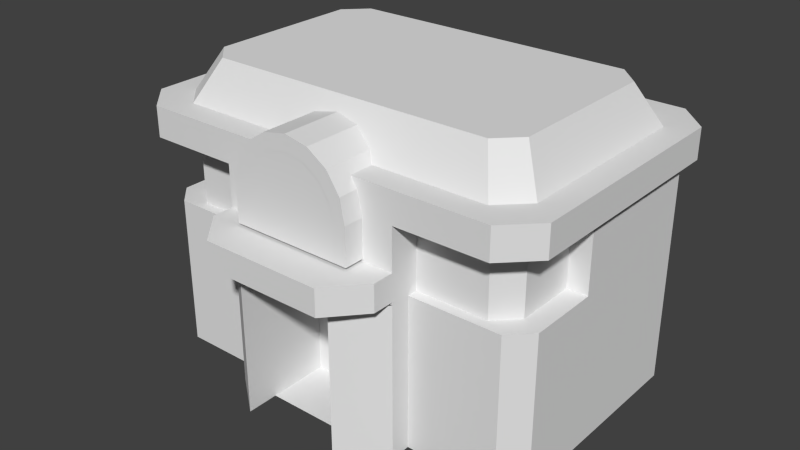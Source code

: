 # Source: PokeCenter2.blend  (saved by Blender 2.71.0; exported with 4.5.12 LTS)
import bpy
from mathutils import Matrix  # noqa: F401  (used for matrix-valued properties, if any)

bpy.ops.wm.read_factory_settings(use_empty=True)
scene = bpy.context.scene
scene.name = 'Scene'

# ---- collections
col_collection_1 = bpy.data.collections.new('Collection 1'); scene.collection.children.link(col_collection_1)

# ---- materials (node trees are filled in below, after node groups)
mat_gs_pc_a = bpy.data.materials.new('gs_pc_a')
mat_gs_pc_a.alpha_threshold = 0.0
mat_gs_pc_a.use_transparent_shadow = False
mat_gs_pc_a.diffuse_color = (0.7843, 0.7843, 0.7843, 1.0)
mat_gs_pc_a.roughness = 0.5
mat_gs_pc_a.line_color = (0.0, 0.0, 0.0, 1.0)
mat_gs_pc_a_1 = bpy.data.materials.new('gs_pc_a_')
mat_gs_pc_a_1.alpha_threshold = 0.0
mat_gs_pc_a_1.use_transparent_shadow = False
mat_gs_pc_a_1.diffuse_color = (0.7843, 0.7843, 0.7843, 1.0)
mat_gs_pc_a_1.roughness = 0.5
mat_gs_pc_a_1.line_color = (0.0, 0.0, 0.0, 1.0)
mat_gs_pc_b = bpy.data.materials.new('gs_pc_b')
mat_gs_pc_b.alpha_threshold = 0.0
mat_gs_pc_b.use_transparent_shadow = False
mat_gs_pc_b.diffuse_color = (0.7843, 0.7843, 0.7843, 1.0)
mat_gs_pc_b.roughness = 0.5
mat_gs_pc_b.line_color = (0.0, 0.0, 0.0, 1.0)

# ---- material node trees

# ---- world
world_world = bpy.data.worlds.new('World'); scene.world = world_world
world_world.color = (0.05088, 0.05088, 0.05088)
world_world.use_sun_shadow = False
world_world.sun_shadow_jitter_overblur = 0.0
world_world.cycles.sampling_method = 'MANUAL'
world_world.cycles.sample_map_resolution = 256

# ---- meshes
me_polygon0_002 = bpy.data.meshes.new('polygon0.002')
me_polygon0_002.from_pydata([(1.2, 4.782, 3.743), (1.5, 4.779, 3.743), (1.2, 5.589, 3.743), (1.5, 5.683, 3.743), (1.109, 6.048, 3.743), (1.386, 6.257, 3.743), (0.8484, 6.438, 3.743), (1.061, 6.744, 3.743), (0.4592, 6.698, 3.743), (0.574, 7.069, 3.743), (0.0, 6.789, 3.743), (0.0, 7.183, 3.743), (-0.4592, 6.698, 3.743), (-0.574, 7.069, 3.743), (-0.8484, 6.438, 3.743), (-1.061, 6.744, 3.743), (-1.109, 6.048, 3.743), (-1.386, 6.257, 3.743), (-1.2, 5.589, 3.743), (-1.5, 5.683, 3.743), (-1.2, 4.782, 3.743), (-1.5, 4.779, 3.743), (0.0, 6.5, -3.385), (0.0, 6.5, -4.0), (-4.0, 6.5, -3.385), (-4.5, 6.5, -4.0), (-4.635, 6.5, -2.75), (-5.25, 6.5, -3.25), (-4.635, 6.5, 2.0), (-5.25, 6.5, 2.5), (-4.0, 6.5, 2.635), (-4.5, 6.5, 3.25), (-4.082, 7.5, -2.301), (-4.082, 7.5, 1.551), (-3.551, 7.5, -2.832), (-3.551, 7.5, 2.082), (0.0, 7.5, -2.832), (0.0, 7.5, 2.082), (3.551, 7.5, -2.832), (3.551, 7.5, 2.082), (4.082, 7.5, -2.301), (4.082, 7.5, 1.551), (0.0, 6.5, -4.0), (0.0, 6.5, -3.385), (4.5, 6.5, -4.0), (4.0, 6.5, -3.385), (5.25, 6.5, -3.25), (4.635, 6.5, -2.75), (5.25, 6.5, 2.5), (4.635, 6.5, 2.0), (4.5, 6.5, 3.25), (4.0, 6.5, 2.635), (0.0, 7.183, -1.25), (0.0, 7.183, 3.743), (0.574, 7.069, -1.25), (0.574, 7.069, 3.743), (1.061, 6.744, -1.25), (1.061, 6.744, 3.743), (1.386, 6.257, -1.25), (1.386, 6.257, 3.743), (-1.5, 5.683, -1.25), (-1.5, 5.683, 3.743), (-1.386, 6.257, -1.25), (-1.386, 6.257, 3.743), (-1.061, 6.744, -1.25), (-1.061, 6.744, 3.743), (-0.574, 7.069, -1.25), (-0.574, 7.069, 3.743), (-2.25, 5.75, 3.25), (-1.25, 4.0, 3.25), (0.0, 5.75, 3.25), (0.0, 4.0, 3.25), (2.25, 5.75, 3.25), (1.25, 4.0, 3.25), (2.25, 6.5, 3.25), (4.0, 6.5, 2.635), (0.0, 6.5, 3.25), (0.0, 6.5, 2.635), (-2.25, 6.5, 3.25), (-4.0, 6.5, 2.635), (4.5, 5.75, -3.5), (5.0, 5.75, -3.0), (5.0, 4.0, -3.0), (4.5, 4.0, -3.5), (5.0, 4.0, 0.5), (5.0, 5.75, 0.5), (4.5, 5.302, 0.5), (4.5, 4.0, 0.5), (5.0, 4.0, -3.0), (5.0, 5.75, -3.0), (5.0, 5.75, 0.5), (5.0, 4.0, 0.5), (4.5, 5.75, 0.5), (4.5, 5.75, 2.0), (4.5, 5.302, 2.0), (4.5, 5.302, 0.5), (4.5, 4.0, 0.5), (4.5, 4.0, 2.0), (5.0, 4.0, 2.25), (5.0, 4.0, 0.5), (5.0, 4.0, 0.5), (5.0, 4.0, 2.25), (5.0, 0.25, 2.25), (5.0, 0.25, 0.5), (4.5, 4.0, 2.75), (4.0, 4.0, 2.5), (2.25, 4.0, 2.5), (2.25, 4.0, 2.75), (5.0, 4.0, 2.25), (4.5, 4.0, 2.0), (4.0, 4.0, 2.5), (4.5, 4.0, 2.75), (4.5, 0.25, 2.75), (5.0, 0.25, 2.25), (5.0, 4.0, 2.25), (4.5, 4.0, 2.75), (5.0, 4.0, -3.0), (5.0, 4.0, 0.5), (5.0, 0.25, 0.5), (5.0, 0.25, -3.0), (4.5, 4.0, 2.75), (2.25, 4.0, 2.75), (2.25, 0.25, 2.75), (4.5, 0.25, 2.75), (1.5, 5.683, -1.25), (1.5, 5.683, 3.743), (1.5, 4.779, 3.743), (1.5, 4.779, -1.25), (-1.5, 5.683, 3.743), (-1.5, 5.683, -1.25), (-1.5, 4.779, -1.25), (-1.5, 4.779, 3.743), (1.5, 5.683, -1.25), (1.386, 6.257, -1.25), (1.386, 6.257, 3.743), (1.5, 5.683, 3.743), (0.0, 7.183, -1.25), (-0.574, 7.069, -1.25), (-0.574, 7.069, 3.743), (0.0, 7.183, 3.743), (-2.25, 4.075, 3.778), (-1.5, 4.075, 4.624), (-1.5, 4.726, 4.624), (-2.25, 4.726, 3.778), (1.5, 4.075, 4.624), (2.25, 4.075, 3.778), (2.25, 4.726, 3.778), (1.5, 4.726, 4.624), (-1.5, 4.726, 4.624), (1.5, 4.726, 4.624), (2.25, 4.726, 3.778), (-2.25, 4.726, 3.778), (-1.5, 4.075, 4.624), (1.5, 4.075, 4.624), (1.5, 4.726, 4.624), (-1.5, 4.726, 4.624), (-4.0, 5.302, 2.5), (-2.25, 5.302, 2.5), (-2.25, 5.75, 2.5), (-4.0, 5.75, 2.5), (-4.5, 5.302, 2.0), (-4.0, 5.302, 2.5), (-4.0, 5.75, 2.5), (-4.5, 5.75, 2.0), (-5.0, 4.0, -3.0), (-4.5, 4.0, -3.5), (-4.5, 0.25, -3.5), (-5.0, 0.25, -3.0), (-4.5, 5.75, -3.5), (-4.5, 4.0, -3.5), (-5.0, 4.0, -3.0), (-5.0, 5.75, -3.0), (-5.0, 4.0, 0.5), (-4.5, 4.0, 0.5), (-4.5, 5.302, 0.5), (-5.0, 5.75, 0.5), (-5.0, 4.0, -3.0), (-5.0, 4.0, 0.5), (-5.0, 5.75, 0.5), (-5.0, 5.75, -3.0), (-4.5, 5.75, 0.5), (-4.5, 5.302, 0.5), (-4.5, 5.302, 2.0), (-4.5, 5.75, 2.0), (-4.5, 4.0, 0.5), (-5.0, 4.0, 0.5), (-5.0, 4.0, 2.25), (-4.5, 4.0, 2.0), (-5.0, 4.0, 0.5), (-5.0, 0.25, 0.5), (-5.0, 0.25, 2.25), (-5.0, 4.0, 2.25), (-5.0, 4.0, 2.25), (-4.5, 4.0, 2.75), (-4.0, 4.0, 2.5), (-4.5, 4.0, 2.0), (-4.5, 0.25, 2.75), (-4.5, 4.0, 2.75), (-5.0, 4.0, 2.25), (-5.0, 0.25, 2.25), (-5.0, 4.0, -3.0), (-5.0, 0.25, -3.0), (-5.0, 0.25, 0.5), (-5.0, 4.0, 0.5), (-4.5, 4.0, 2.75), (-4.5, 0.25, 2.75), (-2.25, 0.25, 2.75), (-2.25, 4.0, 2.75), (0.0, 6.5, 3.25), (0.0, 5.75, 3.25), (2.25, 5.75, 3.25), (2.25, 6.5, 3.25), (0.0, 7.5, -2.832), (0.0, 6.5, -3.385), (-4.0, 6.5, -3.385), (-3.551, 7.5, -2.832), (0.0, 7.5, 2.082), (0.0, 6.5, 2.635), (4.0, 6.5, 2.635), (3.551, 7.5, 2.082), (-4.5, 4.0, 2.75), (-2.25, 4.0, 2.75), (-2.25, 4.0, 2.5), (-4.0, 4.0, 2.5), (0.0, 5.75, -4.0), (0.0, 6.5, -4.0), (4.5, 6.5, -4.0), (4.5, 5.75, -4.0), (4.5, 5.302, 2.0), (4.5, 5.75, 2.0), (4.0, 5.75, 2.5), (4.0, 5.302, 2.5), (1.25, 4.0, 3.25), (1.252, 0.25, 3.25), (1.252, 0.25, 4.036), (1.25, 4.0, 4.036), (1.252, 0.25, 4.036), (2.25, 0.25, 3.25), (2.25, 4.0, 3.25), (1.25, 4.0, 4.036), (-1.25, 0.25, 3.25), (-1.25, 4.0, 3.25), (-1.25, 4.0, 4.036), (-1.25, 0.25, 4.036), (2.25, 4.0, -3.75), (2.25, 4.0, 3.25), (2.25, 0.25, 3.25), (2.25, 0.25, -3.75), (-2.25, 4.0, -3.75), (-2.25, 4.0, 3.25), (-2.25, 5.75, 3.25), (-2.25, 5.75, -3.75), (2.25, 4.726, 3.778), (2.25, 4.075, 3.778), (2.25, 4.075, 3.25), (2.25, 4.726, 3.25), (1.252, 0.25, 3.25), (1.25, 4.0, 3.25), (1.25, 4.0, 1.75), (1.252, 0.25, 1.75), (-1.25, 0.25, 3.25), (1.252, 0.25, 3.25), (1.252, 0.25, 1.75), (-1.25, 0.25, 1.75), (-1.25, 4.0, 3.25), (-1.25, 0.25, 3.25), (-1.25, 0.25, 1.75), (-1.25, 4.0, 1.75), (-2.25, 4.075, 3.778), (-2.25, 4.726, 3.778), (-2.25, 4.726, 3.25), (-2.25, 4.075, 3.25), (-2.25, 0.25, 3.25), (-1.25, 0.25, 4.036), (-1.25, 4.0, 4.036), (-2.25, 4.0, 3.25), (2.25, 5.75, 3.25), (2.25, 4.0, 3.25), (2.25, 4.0, -3.75), (2.25, 5.75, -3.75), (-2.25, 0.25, 3.25), (-2.25, 4.0, 3.25), (-2.25, 4.0, -3.75), (-2.25, 0.25, -3.75), (1.25, 4.0, 1.75), (-1.25, 4.0, 1.75), (-1.25, 0.25, 1.75), (1.252, 0.25, 1.75), (-2.25, 6.5, 3.25), (-2.25, 5.75, 3.25), (0.0, 5.75, 3.25), (0.0, 6.5, 3.25), (-4.5, 6.5, 3.25), (-4.5, 5.75, 3.25), (-2.25, 5.75, 3.25), (-2.25, 6.5, 3.25), (-2.25, 4.726, 3.778), (2.25, 4.726, 3.778), (2.25, 4.726, 3.25), (-2.25, 4.726, 3.25), (-4.635, 6.5, -2.75), (-4.635, 6.5, 2.0), (-4.082, 7.5, 1.551), (-4.082, 7.5, -2.301), (-4.0, 6.5, -3.385), (-4.635, 6.5, -2.75), (-4.082, 7.5, -2.301), (-3.551, 7.5, -2.832), (4.0, 6.5, -3.385), (0.0, 6.5, -3.385), (0.0, 7.5, -2.832), (3.551, 7.5, -2.832), (4.635, 6.5, -2.75), (4.0, 6.5, -3.385), (3.551, 7.5, -2.832), (4.082, 7.5, -2.301), (4.635, 6.5, 2.0), (4.635, 6.5, -2.75), (4.082, 7.5, -2.301), (4.082, 7.5, 1.551), (4.0, 6.5, 2.635), (4.635, 6.5, 2.0), (4.082, 7.5, 1.551), (3.551, 7.5, 2.082), (-4.0, 6.5, 2.635), (0.0, 6.5, 2.635), (0.0, 7.5, 2.082), (-3.551, 7.5, 2.082), (-4.635, 6.5, 2.0), (-4.0, 6.5, 2.635), (-3.551, 7.5, 2.082), (-4.082, 7.5, 1.551), (5.0, 4.0, -3.0), (5.0, 0.25, -3.0), (4.5, 0.25, -3.5), (4.5, 4.0, -3.5), (4.0, 5.302, 2.5), (4.0, 5.75, 2.5), (2.25, 5.75, 2.5), (2.25, 5.302, 2.5), (-4.5, 6.5, -4.0), (-4.5, 5.75, -4.0), (-5.25, 5.75, -3.25), (-5.25, 6.5, -3.25), (5.25, 6.5, -3.25), (5.25, 5.75, -3.25), (4.5, 5.75, -4.0), (4.5, 6.5, -4.0), (4.5, 6.5, 3.25), (4.5, 5.75, 3.25), (5.25, 5.75, 2.5), (5.25, 6.5, 2.5), (-4.5, 5.75, 3.25), (-4.5, 6.5, 3.25), (-5.25, 6.5, 2.5), (-5.25, 5.75, 2.5), (5.25, 6.5, 2.5), (5.25, 5.75, 2.5), (5.25, 5.75, -3.25), (5.25, 6.5, -3.25), (-5.25, 6.5, -3.25), (-5.25, 5.75, -3.25), (-5.25, 5.75, 2.5), (-5.25, 6.5, 2.5), (-4.5, 5.75, -4.0), (-4.5, 6.5, -4.0), (0.0, 6.5, -4.0), (0.0, 5.75, -4.0), (2.25, 6.5, 3.25), (2.25, 5.75, 3.25), (4.5, 5.75, 3.25), (4.5, 6.5, 3.25), (-5.0, 5.75, 0.5), (-4.5, 5.302, 0.5), (-4.5, 5.75, 0.5), (5.0, 5.75, 0.5), (4.5, 5.75, 0.5), (4.5, 5.302, 0.5), (-2.25, 5.75, 3.25), (-2.25, 4.0, 3.25), (-1.25, 4.0, 3.25), (2.25, 4.0, 3.25), (2.25, 5.75, 3.25), (1.25, 4.0, 3.25), (-4.5, 6.5, 3.25), (-2.25, 6.5, 3.25), (-4.0, 6.5, 2.635), (2.25, 6.5, 3.25), (4.5, 6.5, 3.25), (4.0, 6.5, 2.635)], [], [(0, 1, 2), (1, 3, 2), (2, 3, 4), (3, 5, 4), (4, 5, 6), (5, 7, 6), (6, 7, 8), (7, 9, 8), (8, 9, 10), (9, 11, 10), (10, 11, 12), (11, 13, 12), (12, 13, 14), (13, 15, 14), (14, 15, 16), (15, 17, 16), (16, 17, 18), (17, 19, 18), (18, 19, 20), (19, 21, 20), (22, 23, 24), (23, 25, 24), (24, 25, 26), (25, 27, 26), (26, 27, 28), (27, 29, 28), (28, 29, 30), (29, 31, 30), (32, 33, 34), (33, 35, 34), (34, 35, 36), (35, 37, 36), (36, 37, 38), (37, 39, 38), (38, 39, 40), (39, 41, 40), (42, 43, 44), (43, 45, 44), (44, 45, 46), (45, 47, 46), (46, 47, 48), (47, 49, 48), (48, 49, 50), (49, 51, 50), (52, 53, 54), (53, 55, 54), (54, 55, 56), (55, 57, 56), (56, 57, 58), (57, 59, 58), (60, 61, 62), (61, 63, 62), (62, 63, 64), (63, 65, 64), (64, 65, 66), (65, 67, 66), (68, 69, 70), (69, 71, 70), (70, 71, 72), (71, 73, 72), (74, 75, 76), (75, 77, 76), (76, 77, 78), (77, 79, 78), (80, 81, 82), (82, 83, 80), (84, 85, 86), (86, 87, 84), (88, 89, 90), (90, 91, 88), (92, 93, 94), (94, 95, 92), (96, 97, 98), (98, 99, 96), (100, 101, 102), (102, 103, 100), (104, 105, 106), (106, 107, 104), (108, 109, 110), (110, 111, 108), (112, 113, 114), (114, 115, 112), (116, 117, 118), (118, 119, 116), (120, 121, 122), (122, 123, 120), (124, 125, 126), (126, 127, 124), (128, 129, 130), (130, 131, 128), (132, 133, 134), (134, 135, 132), (136, 137, 138), (138, 139, 136), (140, 141, 142), (142, 143, 140), (144, 145, 146), (146, 147, 144), (148, 149, 150), (150, 151, 148), (152, 153, 154), (154, 155, 152), (156, 157, 158), (158, 159, 156), (160, 161, 162), (162, 163, 160), (164, 165, 166), (166, 167, 164), (168, 169, 170), (170, 171, 168), (172, 173, 174), (174, 175, 172), (176, 177, 178), (178, 179, 176), (180, 181, 182), (182, 183, 180), (184, 185, 186), (186, 187, 184), (188, 189, 190), (190, 191, 188), (192, 193, 194), (194, 195, 192), (196, 197, 198), (198, 199, 196), (200, 201, 202), (202, 203, 200), (204, 205, 206), (206, 207, 204), (208, 209, 210), (210, 211, 208), (212, 213, 214), (214, 215, 212), (216, 217, 218), (218, 219, 216), (220, 221, 222), (222, 223, 220), (224, 225, 226), (226, 227, 224), (228, 229, 230), (230, 231, 228), (232, 233, 234), (234, 235, 232), (236, 237, 238), (238, 239, 236), (240, 241, 242), (242, 243, 240), (244, 245, 246), (246, 247, 244), (248, 249, 250), (250, 251, 248), (252, 253, 254), (254, 255, 252), (256, 257, 258), (258, 259, 256), (260, 261, 262), (262, 263, 260), (264, 265, 266), (266, 267, 264), (268, 269, 270), (270, 271, 268), (272, 273, 274), (274, 275, 272), (276, 277, 278), (278, 279, 276), (280, 281, 282), (282, 283, 280), (284, 285, 286), (286, 287, 284), (288, 289, 290), (290, 291, 288), (292, 293, 294), (294, 295, 292), (296, 297, 298), (298, 299, 296), (300, 301, 302), (302, 303, 300), (304, 305, 306), (306, 307, 304), (308, 309, 310), (310, 311, 308), (312, 313, 314), (314, 315, 312), (316, 317, 318), (318, 319, 316), (320, 321, 322), (322, 323, 320), (324, 325, 326), (326, 327, 324), (328, 329, 330), (330, 331, 328), (332, 333, 334), (334, 335, 332), (336, 337, 338), (338, 339, 336), (340, 341, 342), (342, 343, 340), (344, 345, 346), (346, 347, 344), (348, 349, 350), (350, 351, 348), (352, 353, 354), (354, 355, 352), (356, 357, 358), (358, 359, 356), (360, 361, 362), (362, 363, 360), (364, 365, 366), (366, 367, 364), (368, 369, 370), (370, 371, 368), (372, 373, 374), (375, 376, 377), (378, 379, 380), (381, 382, 383), (384, 385, 386), (387, 388, 389)])
_uv = me_polygon0_002.uv_layers.new(name='UVMap')
_uv.uv.foreach_set('vector', [-0.835, -0.958, -0.832, -0.958, -0.835, -0.9482, -0.832, -0.958, -0.832, -0.9473, -0.835, -0.9482, -0.835, -0.9482, -0.832, -0.9473, -0.8369, -0.9424, -0.832, -0.9473, -0.833, -0.9404, -0.8369, -0.9424, -0.8369, -0.9424, -0.833, -0.9404, -0.8398, -0.9375, -0.833, -0.9404, -0.8369, -0.9336, -0.8398, -0.9375, -0.8398, -0.9375, -0.8369, -0.9336, -0.8438, -0.9346, -0.8369, -0.9336, -0.8428, -0.9297, -0.8438, -0.9346, -0.8438, -0.9346, -0.8428, -0.9297, -0.8496, -0.9336, -0.8428, -0.9297, -0.8496, -0.9287, -0.8496, -0.9336, -0.8496, -0.9336, -0.8496, -0.9287, -0.8545, -0.9346, -0.8496, -0.9287, -0.8564, -0.9297, -0.8545, -0.9346, -0.8545, -0.9346, -0.8564, -0.9297, -0.8594, -0.9375, -0.8564, -0.9297, -0.8623, -0.9336, -0.8594, -0.9375, -0.8594, -0.9375, -0.8623, -0.9336, -0.8623, -0.9424, -0.8623, -0.9336, -0.8662, -0.9404, -0.8623, -0.9424, -0.8623, -0.9424, -0.8662, -0.9404, -0.8633, -0.9482, -0.8662, -0.9404, -0.8672, -0.9473, -0.8633, -0.9482, -0.8633, -0.9482, -0.8672, -0.9473, -0.8633, -0.958, -0.8672, -0.9473, -0.8672, -0.958, -0.8633, -0.958, 0.01562, -1.984, 0.01562, -1.875, 0.07812, -1.984, 0.01562, -1.875, 0.07812, -1.875, 0.07812, -1.984, 0.07812, -1.984, 0.07812, -1.875, 0.01562, -1.984, 0.07812, -1.875, 0.01562, -1.875, 0.01562, -1.984, 0.01562, -1.984, 0.01562, -1.875, 0.07812, -1.984, 0.01562, -1.875, 0.07812, -1.875, 0.07812, -1.984, 0.07812, -1.984, 0.07812, -1.875, 0.01562, -1.984, 0.07812, -1.875, 0.01562, -1.875, 0.01562, -1.984, 0.01562, -1.047, 0.01562, -1.312, 0.03125, -1.016, 0.01562, -1.312, 0.03125, -1.344, 0.03125, -1.016, 0.03125, -1.016, 0.03125, -1.344, 0.2812, -1.016, 0.03125, -1.344, 0.2812, -1.344, 0.2812, -1.016, 0.2812, -1.016, 0.2812, -1.344, 0.03125, -1.016, 0.2812, -1.344, 0.03125, -1.344, 0.03125, -1.016, 0.03125, -1.016, 0.03125, -1.344, 0.01562, -1.047, 0.03125, -1.344, 0.01562, -1.312, 0.01562, -1.047, 0.07812, -1.875, 0.07812, -1.984, 0.01562, -1.875, 0.07812, -1.984, 0.01562, -1.984, 0.01562, -1.875, 0.01562, -1.875, 0.01562, -1.984, 0.07812, -1.875, 0.01562, -1.984, 0.07812, -1.984, 0.07812, -1.875, 0.07812, -1.875, 0.07812, -1.984, 0.01562, -1.875, 0.07812, -1.984, 0.01562, -1.984, 0.01562, -1.875, 0.01562, -1.875, 0.01562, -1.984, 0.07812, -1.875, 0.01562, -1.984, 0.07812, -1.984, 0.07812, -1.875, -0.5625, -0.6406, -0.6562, -0.6406, -0.5625, -0.6719, -0.6562, -0.6406, -0.6562, -0.6719, -0.5625, -0.6719, -0.5625, -0.6719, -0.6562, -0.6719, -0.5625, -0.7031, -0.6562, -0.6719, -0.6562, -0.7031, -0.5625, -0.7031, -0.5625, -0.7031, -0.6562, -0.7031, -0.5625, -0.75, -0.6562, -0.7031, -0.6562, -0.75, -0.5625, -0.75, -0.6562, -0.8125, -0.5625, -0.8125, -0.6562, -0.75, -0.5625, -0.8125, -0.5625, -0.75, -0.6562, -0.75, -0.6562, -0.75, -0.5625, -0.75, -0.6562, -0.7031, -0.5625, -0.75, -0.5625, -0.7031, -0.6562, -0.7031, -0.6562, -0.7031, -0.5625, -0.7031, -0.6562, -0.6719, -0.5625, -0.7031, -0.5625, -0.6719, -0.6562, -0.6719, -0.6562, -0.3906, -0.6299, -0.6094, -0.6094, -0.3906, -0.6299, -0.6094, -0.6094, -0.6094, -0.6094, -0.3906, -0.6094, -0.3906, -0.6094, -0.6094, -0.6562, -0.3906, -0.6094, -0.6094, -0.6299, -0.6094, -0.6562, -0.3906, 0.04688, -1.875, 0.01562, -1.984, 0.07812, -1.875, 0.01562, -1.984, 0.07812, -1.984, 0.07812, -1.875, 0.07812, -1.875, 0.07812, -1.984, 0.04688, -1.875, 0.07812, -1.984, 0.01562, -1.984, 0.04688, -1.875, -0.3125, -1.391, -0.2656, -1.391, -0.2656, -1.781, -0.2656, -1.781, -0.3125, -1.781, -0.3125, -1.391, -0.4619, -1.923, -0.4619, -1.798, -0.4492, -1.832, -0.4492, -1.832, -0.4492, -1.923, -0.4619, -1.923, -0.375, -1.781, -0.375, -1.391, -0.01562, -1.391, -0.01562, -1.391, -0.01562, -1.781, -0.375, -1.781, -0.5205, -1.646, -0.5205, -1.567, -0.4521, -1.567, -0.4521, -1.567, -0.4521, -1.646, -0.5205, -1.646, -0.5059, -1.775, -0.5146, -1.775, -0.5156, -1.774, -0.5156, -1.774, -0.5059, -1.774, -0.5059, -1.775, -0.4277, -1.391, -0.4121, -1.391, -0.4121, -1.984, -0.4121, -1.984, -0.4277, -1.984, -0.4277, -1.391, -0.5186, -1.776, -0.5176, -1.777, -0.5176, -1.785, -0.5176, -1.785, -0.5186, -1.785, -0.5186, -1.776, -0.5156, -1.774, -0.5146, -1.775, -0.5176, -1.777, -0.5176, -1.777, -0.5186, -1.776, -0.5156, -1.774, -0.4121, -1.984, -0.4277, -1.984, -0.4277, -1.391, -0.4277, -1.391, -0.4121, -1.391, -0.4121, -1.984, -0.4277, -1.391, -0.4121, -1.391, -0.4121, -1.984, -0.4121, -1.984, -0.4277, -1.984, -0.4277, -1.391, -0.3438, -1.391, -0.01562, -1.391, -0.01562, -1.984, -0.01562, -1.984, -0.3438, -1.984, -0.3438, -1.391, -0.6562, -0.8125, -0.5625, -0.8125, -0.5625, -0.8594, -0.5625, -0.8594, -0.6562, -0.8594, -0.6562, -0.8125, -0.6562, -0.8594, -0.5625, -0.8594, -0.5625, -0.8125, -0.5625, -0.8125, -0.6562, -0.8125, -0.6562, -0.8594, -0.6562, -0.8125, -0.6562, -0.75, -0.5625, -0.75, -0.5625, -0.75, -0.5625, -0.8125, -0.6562, -0.8125, -0.6562, -0.6719, -0.6562, -0.6406, -0.5625, -0.6406, -0.5625, -0.6406, -0.5625, -0.6719, -0.6562, -0.6719, 0.3438, -1.984, 0.4219, -1.984, 0.4219, -1.891, 0.4219, -1.891, 0.3438, -1.891, 0.3438, -1.984, 0.3438, -1.984, 0.4219, -1.984, 0.4219, -1.891, 0.4219, -1.891, 0.3438, -1.891, 0.3438, -1.984, 0.3906, -1.234, 0.7344, -1.234, 0.7344, -1.016, 0.7344, -1.016, 0.3906, -1.016, 0.3906, -1.234, 0.3438, -1.984, 0.4219, -1.984, 0.4219, -1.891, 0.4219, -1.891, 0.3438, -1.891, 0.3438, -1.984, -0.4521, -1.646, -0.4521, -1.567, -0.5205, -1.567, -0.5205, -1.567, -0.5205, -1.646, -0.4521, -1.646, -0.4521, -1.646, -0.4521, -1.567, -0.5205, -1.567, -0.5205, -1.567, -0.5205, -1.646, -0.4521, -1.646, -0.4121, -1.391, -0.4277, -1.391, -0.4277, -1.984, -0.4277, -1.984, -0.4121, -1.984, -0.4121, -1.391, -0.3125, -1.391, -0.3125, -1.781, -0.2656, -1.781, -0.2656, -1.781, -0.2656, -1.391, -0.3125, -1.391, -0.4619, -1.923, -0.4492, -1.923, -0.4492, -1.832, -0.4492, -1.832, -0.4619, -1.798, -0.4619, -1.923, -0.375, -1.781, -0.01562, -1.781, -0.01562, -1.391, -0.01562, -1.391, -0.375, -1.391, -0.375, -1.781, -0.5205, -1.646, -0.4521, -1.646, -0.4521, -1.567, -0.4521, -1.567, -0.5205, -1.567, -0.5205, -1.646, -0.5059, -1.775, -0.5059, -1.774, -0.5156, -1.774, -0.5156, -1.774, -0.5146, -1.775, -0.5059, -1.775, -0.4277, -1.391, -0.4277, -1.984, -0.4121, -1.984, -0.4121, -1.984, -0.4121, -1.391, -0.4277, -1.391, -0.5156, -1.774, -0.5186, -1.776, -0.5176, -1.777, -0.5176, -1.777, -0.5146, -1.775, -0.5156, -1.774, -0.4121, -1.984, -0.4121, -1.391, -0.4277, -1.391, -0.4277, -1.391, -0.4277, -1.984, -0.4121, -1.984, -0.4277, -1.391, -0.4277, -1.984, -0.4121, -1.984, -0.4121, -1.984, -0.4121, -1.391, -0.4277, -1.391, -0.3438, -1.391, -0.3438, -1.984, -0.01562, -1.984, -0.01562, -1.984, -0.01562, -1.391, -0.3438, -1.391, 0.1094, -1.859, 0.1094, -1.984, 0.1875, -1.984, 0.1875, -1.984, 0.1875, -1.859, 0.1094, -1.859, 0.4375, -1.891, 0.4375, -1.984, 0.3438, -1.984, 0.3438, -1.984, 0.3438, -1.891, 0.4375, -1.891, 0.3438, -1.891, 0.3438, -1.984, 0.4375, -1.984, 0.4375, -1.984, 0.4375, -1.891, 0.3438, -1.891, -0.5186, -1.776, -0.5186, -1.785, -0.5176, -1.785, -0.5176, -1.785, -0.5176, -1.777, -0.5186, -1.776, 0.1875, -1.984, 0.1875, -1.859, 0.1094, -1.859, 0.1094, -1.859, 0.1094, -1.984, 0.1875, -1.984, -0.4521, -1.646, -0.5205, -1.646, -0.5205, -1.567, -0.5205, -1.567, -0.4521, -1.567, -0.4521, -1.646, 0.9092, -0.06934, 0.9111, -0.08984, 0.9316, -0.08984, 0.9316, -0.08984, 0.9297, -0.06934, 0.9092, -0.06934, 0.9844, -1.984, 0.7656, -1.984, 0.7656, -1.391, 0.7656, -1.391, 0.9844, -1.391, 0.9844, -1.984, 0.9307, -0.08789, 0.9287, -0.06738, 0.9082, -0.06738, 0.9082, -0.06738, 0.9111, -0.08789, 0.9307, -0.08789, -0.6094, -1.312, -0.6094, -1.297, -0.01562, -1.297, -0.01562, -1.297, -0.01562, -1.312, -0.6094, -1.312, -0.6562, -0.5, -0.6094, -0.5, -0.6094, -0.3906, -0.6094, -0.3906, -0.6562, -0.3906, -0.6562, -0.5, 0.4219, -1.984, 0.4219, -1.906, 0.3438, -1.906, 0.3438, -1.906, 0.3438, -1.984, 0.4219, -1.984, 0.8604, -0.08984, 0.8604, -0.05176, 0.8438, -0.05176, 0.8438, -0.05176, 0.8438, -0.08984, 0.8604, -0.08984, 0.7656, -0.2344, 0.9844, -0.2344, 0.9844, -0.04688, 0.9844, -0.04688, 0.7812, -0.04688, 0.7656, -0.2344, 0.8418, -0.05371, 0.8418, -0.0918, 0.8584, -0.0918, 0.8584, -0.0918, 0.8584, -0.05371, 0.8418, -0.05371, 0.4219, -1.984, 0.4219, -1.906, 0.3438, -1.906, 0.3438, -1.906, 0.3438, -1.984, 0.4219, -1.984, 0.7656, -1.984, 0.9844, -1.984, 0.9844, -1.391, 0.9844, -1.391, 0.7656, -1.391, 0.7656, -1.984, -0.6094, -0.3906, -0.6094, -0.5, -0.6562, -0.5, -0.6562, -0.5, -0.6562, -0.3906, -0.6094, -0.3906, -0.01562, -1.297, -0.6094, -1.297, -0.6094, -1.312, -0.6094, -1.312, -0.01562, -1.312, -0.01562, -1.297, 0.8574, -0.05176, 0.8428, -0.05176, 0.8428, -0.08984, 0.8428, -0.08984, 0.8574, -0.08984, 0.8574, -0.05176, 0.1094, -1.859, 0.1094, -1.984, 0.1875, -1.984, 0.1875, -1.984, 0.1875, -1.859, 0.1094, -1.859, 0.1094, -1.859, 0.1094, -1.984, 0.1875, -1.984, 0.1875, -1.984, 0.1875, -1.859, 0.1094, -1.859, -0.5098, -0.1436, -0.3457, -0.1484, -0.3506, -0.04492, -0.3506, -0.04492, -0.5146, -0.0498, -0.5098, -0.1436, 0.3438, -1.984, 0.4375, -1.984, 0.4375, -1.891, 0.4375, -1.891, 0.3438, -1.891, 0.3438, -1.984, 0.3438, -1.984, 0.4375, -1.984, 0.4375, -1.891, 0.4375, -1.891, 0.3438, -1.891, 0.3438, -1.984, 0.4375, -1.984, 0.3438, -1.984, 0.3438, -1.891, 0.3438, -1.891, 0.4375, -1.891, 0.4375, -1.984, 0.3438, -1.984, 0.4375, -1.984, 0.4375, -1.891, 0.4375, -1.891, 0.3438, -1.891, 0.3438, -1.984, 0.3438, -1.984, 0.4375, -1.984, 0.4375, -1.891, 0.4375, -1.891, 0.3438, -1.891, 0.3438, -1.984, 0.3438, -1.984, 0.4375, -1.984, 0.4375, -1.891, 0.4375, -1.891, 0.3438, -1.891, 0.3438, -1.984, 0.3438, -1.984, 0.4375, -1.984, 0.4375, -1.891, 0.4375, -1.891, 0.3438, -1.891, 0.3438, -1.984, 0.3438, -1.984, 0.4375, -1.984, 0.4375, -1.891, 0.4375, -1.891, 0.3438, -1.891, 0.3438, -1.984, -0.4121, -1.391, -0.4121, -1.984, -0.4277, -1.984, -0.4277, -1.984, -0.4277, -1.391, -0.4121, -1.391, -0.4521, -1.646, -0.5205, -1.646, -0.5205, -1.567, -0.5205, -1.567, -0.4521, -1.567, -0.4521, -1.646, 0.1094, -1.859, 0.1094, -1.984, 0.1875, -1.984, 0.1875, -1.984, 0.1875, -1.859, 0.1094, -1.859, 0.1094, -1.859, 0.1094, -1.984, 0.1875, -1.984, 0.1875, -1.984, 0.1875, -1.859, 0.1094, -1.859, 0.1094, -1.859, 0.1094, -1.984, 0.1875, -1.984, 0.1875, -1.984, 0.1875, -1.859, 0.1094, -1.859, 0.1875, -1.984, 0.1875, -1.859, 0.1094, -1.859, 0.1094, -1.859, 0.1094, -1.984, 0.1875, -1.984, 0.1094, -1.859, 0.1094, -1.984, 0.1875, -1.984, 0.1875, -1.984, 0.1875, -1.859, 0.1094, -1.859, 0.1094, -1.859, 0.1094, -1.984, 0.1875, -1.984, 0.1875, -1.984, 0.1875, -1.859, 0.1094, -1.859, 0.1875, -1.984, 0.1875, -1.859, 0.1094, -1.859, 0.1094, -1.859, 0.1094, -1.984, 0.1875, -1.984, 0.1094, -1.859, 0.1094, -1.984, 0.1875, -1.984, 0.1875, -1.984, 0.1875, -1.859, 0.1094, -1.859, -0.4619, -1.798, -0.4492, -1.832, -0.4492, -1.798, -0.4619, -1.798, -0.4492, -1.798, -0.4492, -1.832, -0.6562, -0.3906, -0.6562, -0.6094, -0.6299, -0.6094, -0.6562, -0.6094, -0.6562, -0.3906, -0.6299, -0.6094, 0.01562, -1.875, 0.04688, -1.875, 0.01562, -1.984, 0.04688, -1.875, 0.01562, -1.875, 0.01562, -1.984])
me_polygon0_002.materials.append(mat_gs_pc_a)
me_polygon0_002.use_remesh_preserve_volume = False
me_polygon0_002.use_remesh_preserve_attributes = False
me_polygon0_002.use_mirror_vertex_groups = False
me_polygon0_002.update()
me_polygon2_001 = bpy.data.meshes.new('polygon2.001')
me_polygon2_001.from_pydata([(1.2, 4.782, 3.743), (1.2, 5.589, 3.743), (0.0, 4.782, 3.743), (0.0, 5.589, 3.743), (-1.2, 4.782, 3.743), (-1.2, 5.589, 3.743), (1.2, 5.589, 3.743), (1.109, 6.048, 3.743), (0.0, 5.589, 3.743), (0.8484, 6.438, 3.743), (0.4592, 6.698, 3.743), (-1.2, 5.589, 3.743), (0.0, 5.589, 3.743), (-1.109, 6.048, 3.743), (-0.8484, 6.438, 3.743), (-0.8484, 6.438, 3.743), (0.0, 5.589, 3.743), (-0.4592, 6.698, 3.743), (0.0, 6.789, 3.743), (0.4592, 6.698, 3.743), (0.0, 6.789, 3.743), (0.0, 5.589, 3.743)], [], [(0, 1, 2), (1, 3, 2), (2, 3, 4), (3, 5, 4), (6, 7, 8), (7, 9, 8), (8, 9, 10), (11, 12, 13), (12, 14, 13), (15, 16, 17), (16, 18, 17), (19, 20, 21)])
_uv = me_polygon2_001.uv_layers.new(name='UVMap')
_uv.uv.foreach_set('vector', [0.06641, -0.7686, 0.06641, -0.5977, 0.2969, -0.7686, 0.06641, -0.5977, 0.2969, -0.5977, 0.2969, -0.7686, 0.2969, -0.7686, 0.2969, -0.5977, 0.06641, -0.7686, 0.2969, -0.5977, 0.06641, -0.5977, 0.06641, -0.7686, 0.06641, -0.5977, 0.09863, -0.4893, 0.2969, -0.5977, 0.09863, -0.4893, 0.1406, -0.4268, 0.2969, -0.5977, 0.2969, -0.5977, 0.1406, -0.4268, 0.2188, -0.3955, 0.06641, -0.5977, 0.2969, -0.5977, 0.09863, -0.4893, 0.2969, -0.5977, 0.1406, -0.4268, 0.09863, -0.4893, 0.1406, -0.4268, 0.2969, -0.5977, 0.2188, -0.3955, 0.2969, -0.5977, 0.2969, -0.3799, 0.2188, -0.3955, 0.2188, -0.3955, 0.2969, -0.3799, 0.2969, -0.5977])
me_polygon2_001.materials.append(mat_gs_pc_a_1)
me_polygon2_001.use_remesh_preserve_volume = False
me_polygon2_001.use_remesh_preserve_attributes = False
me_polygon2_001.use_mirror_vertex_groups = False
me_polygon2_001.update()
me_polygon1_002 = bpy.data.meshes.new('polygon1.002')
me_polygon1_002.from_pydata([(4.5, 5.302, 2.0), (4.5, 4.0, 2.0), (4.5, 4.0, 0.5), (4.5, 5.302, 0.5), (4.0, 4.0, 2.5), (4.0, 5.302, 2.5), (2.25, 5.302, 2.5), (2.25, 4.0, 2.5), (4.5, 4.0, 2.0), (4.5, 5.302, 2.0), (4.0, 5.302, 2.5), (4.0, 4.0, 2.5), (-4.5, 5.302, 2.0), (-4.5, 5.302, 0.5), (-4.5, 4.0, 0.5), (-4.5, 4.0, 2.0), (-4.0, 4.0, 2.5), (-2.25, 4.0, 2.5), (-2.25, 5.302, 2.5), (-4.0, 5.302, 2.5), (-4.5, 4.0, 2.0), (-4.0, 4.0, 2.5), (-4.0, 5.302, 2.5), (-4.5, 5.302, 2.0)], [], [(0, 1, 2), (3, 0, 2), (4, 5, 6), (6, 7, 4), (8, 9, 10), (10, 11, 8), (12, 13, 14), (14, 15, 12), (16, 17, 18), (18, 19, 16), (20, 21, 22), (22, 23, 20)])
_uv = me_polygon1_002.uv_layers.new(name='UVMap')
_uv.uv.foreach_set('vector', [0.9375, 0.0, 0.9375, -1.0, 0.875, -1.0, 0.875, 0.0, 0.9375, 0.0, 0.875, -1.0, 0.0, -2.0, 0.0, -1.0, 1.0, -1.0, 1.0, -1.0, 1.0, -2.0, 0.0, -2.0, 0.875, -1.0, 0.875, 0.0, 0.9375, 0.0, 0.9375, 0.0, 0.9375, -1.0, 0.875, -1.0, 0.9375, 0.0, 0.875, 0.0, 0.875, -1.0, 0.875, -1.0, 0.9375, -1.0, 0.9375, 0.0, 0.0, -2.0, 1.0, -2.0, 1.0, -1.0, 1.0, -1.0, 0.0, -1.0, 0.0, -2.0, 0.875, -1.0, 0.9375, -1.0, 0.9375, 0.0, 0.9375, 0.0, 0.875, 0.0, 0.875, -1.0])
me_polygon1_002.materials.append(mat_gs_pc_b)
me_polygon1_002.use_remesh_preserve_volume = False
me_polygon1_002.use_remesh_preserve_attributes = False
me_polygon1_002.use_mirror_vertex_groups = False
me_polygon1_002.update()

# ---- objects
ob_building = bpy.data.objects.new('Building', me_polygon0_002)
ob_lightup_sign = bpy.data.objects.new('LightUp_Sign', me_polygon2_001)
ob_window = bpy.data.objects.new('Window', me_polygon1_002)

# ---- transforms, parenting, visibility, modifiers, constraints
ob_building.location = (0.5, 0.0, -0.2385)
ob_building.rotation_euler = (1.571, -0.0, 0.0)
ob_building.scale = (0.4505, 0.4505, 0.4505)
ob_building.lineart.crease_threshold = 0.0
ob_lightup_sign.parent = ob_building
ob_lightup_sign.matrix_parent_inverse = Matrix(((1.0, 0.0, 0.0, 0.0), (0.0, -1.629e-07, 1.0, 0.0), (0.0, -1.0, -1.629e-07, 0.0), (0.0, 0.0, 0.0, 1.0)))
ob_lightup_sign.location = (0.0, 0.0, 0.0)
ob_lightup_sign.rotation_euler = (1.571, -0.0, 0.0)
ob_lightup_sign.lineart.crease_threshold = 0.0
ob_window.parent = ob_building
ob_window.matrix_parent_inverse = Matrix(((1.0, 0.0, 0.0, 0.0), (0.0, -1.629e-07, 1.0, 0.0), (0.0, -1.0, -1.629e-07, 0.0), (0.0, 0.0, 0.0, 1.0)))
ob_window.location = (0.0, 0.0, 0.0)
ob_window.rotation_euler = (1.571, -0.0, 0.0)
ob_window.lineart.crease_threshold = 0.0

# ---- collection membership
col_collection_1.objects.link(ob_building)
col_collection_1.objects.link(ob_lightup_sign)
col_collection_1.objects.link(ob_window)

# ---- scene / render settings (as saved in the file)
scene.frame_start = 1; scene.frame_end = 250; scene.frame_set(1)
scene.render.engine = 'BLENDER_EEVEE_NEXT'
scene.render.resolution_percentage = 50
scene.render.dither_intensity = 0.0
scene.cycles.use_denoising = False
scene.cycles.samples = 10
scene.cycles.sampling_pattern = 'TABULATED_SOBOL'
scene.cycles.light_sampling_threshold = 0.0
scene.cycles.use_adaptive_sampling = False
scene.cycles.use_light_tree = False
scene.cycles.blur_glossy = 0.0
scene.cycles.volume_bounces = 1
scene.cycles.pixel_filter_type = 'GAUSSIAN'
scene.cycles.sample_clamp_indirect = 0.0
scene.view_settings.view_transform = 'Standard'
bpy.context.view_layer.update()

# ---- added for rendering (the .blend has no active camera and no usable light): camera, sun
cam_auto = bpy.data.cameras.new('AutoCamera')
cam_auto.lens = 50.0
cam_auto.sensor_width = 36.0
cam_auto.clip_end = 1000.0
ob_auto_camera = bpy.data.objects.new('AutoCamera', cam_auto)
scene.collection.objects.link(ob_auto_camera)
ob_auto_camera.location = (6.91984, -7.84427, 6.64326)
ob_auto_camera.rotation_euler = (1.09748, -7.21219e-08, 0.694738)
scene.camera = ob_auto_camera
light_auto_sun = bpy.data.lights.new('AutoSun', 'SUN')
light_auto_sun.energy = 3.0
light_auto_sun.angle = 0.0523599
ob_auto_sun = bpy.data.objects.new('AutoSun', light_auto_sun)
scene.collection.objects.link(ob_auto_sun)
ob_auto_sun.rotation_euler = (0.872665, 0.174533, 0.523599)
bpy.context.view_layer.update()
